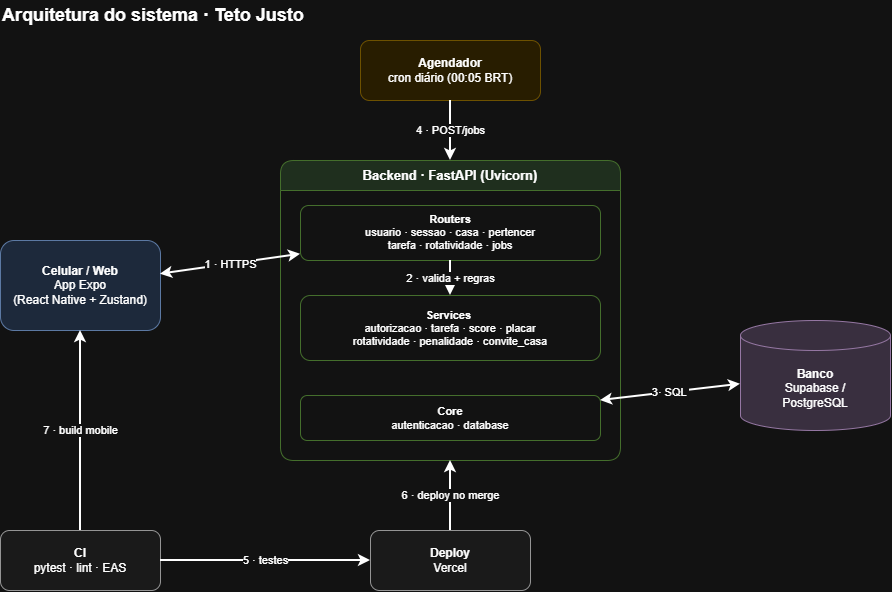

The diagram above was exported from draw.io. Its source (the exported page's mxGraphModel, read from the mxfile embedded in the PNG):
<mxGraphModel dx="1338" dy="855" grid="1" gridSize="10" guides="1" tooltips="1" connect="1" arrows="1" fold="1" page="1" pageScale="1" pageWidth="1100" pageHeight="700" math="0" shadow="0">
  <root>
    <mxCell id="0" />
    <mxCell id="1" parent="0" />
    <mxCell id="titulo" parent="1" style="text;html=1;fontSize=18;fontStyle=1;align=left;verticalAlign=middle;" value="Arquitetura do sistema · Teto Justo" vertex="1">
      <mxGeometry height="30" width="420" x="40" y="10" as="geometry" />
    </mxCell>
    <mxCell id="cliente" parent="1" style="rounded=1;whiteSpace=wrap;html=1;fillColor=#dae8fc;strokeColor=#6c8ebf;fontSize=12;" value="&lt;b&gt;Celular / Web&lt;/b&gt;&lt;br&gt;App Expo&lt;br&gt;(React Native + Zustand)" vertex="1">
      <mxGeometry height="90" width="160" x="40" y="250" as="geometry" />
    </mxCell>
    <mxCell id="agendador" parent="1" style="rounded=1;whiteSpace=wrap;html=1;fillColor=#fff2cc;strokeColor=#d6b656;fontSize=12;" value="&lt;b&gt;Agendador&lt;/b&gt;&lt;br&gt;cron diário (00:05 BRT)" vertex="1">
      <mxGeometry height="60" width="180" x="400" y="50" as="geometry" />
    </mxCell>
    <mxCell id="backend" parent="1" style="swimlane;whiteSpace=wrap;html=1;rounded=1;fillColor=#d5e8d4;strokeColor=#82b366;fontStyle=1;fontSize=13;startSize=30;" value="Backend · FastAPI (Uvicorn)" vertex="1">
      <mxGeometry height="300" width="340" x="320" y="170" as="geometry" />
    </mxCell>
    <mxCell id="routers" parent="backend" style="rounded=1;whiteSpace=wrap;html=1;fillColor=#ffffff;strokeColor=#82b366;fontSize=11;" value="&lt;b&gt;Routers&lt;/b&gt;&lt;br&gt;usuario · sessao · casa · pertencer&lt;br&gt;tarefa · rotatividade · jobs" vertex="1">
      <mxGeometry height="55" width="300" x="20" y="45" as="geometry" />
    </mxCell>
    <mxCell id="services" parent="backend" style="rounded=1;whiteSpace=wrap;html=1;fillColor=#ffffff;strokeColor=#82b366;fontSize=11;" value="&lt;b&gt;Services&amp;nbsp;&lt;/b&gt;&lt;br&gt;autorizacao · tarefa · score · placar&lt;br&gt;rotatividade · penalidade · convite_casa" vertex="1">
      <mxGeometry height="65" width="300" x="20" y="135" as="geometry" />
    </mxCell>
    <mxCell id="core" parent="backend" style="rounded=1;whiteSpace=wrap;html=1;fillColor=#ffffff;strokeColor=#82b366;fontSize=11;" value="&lt;b&gt;Core&lt;/b&gt;&lt;br&gt;autenticacao · database" vertex="1">
      <mxGeometry height="45" width="300" x="20" y="235" as="geometry" />
    </mxCell>
    <mxCell id="banco" parent="1" style="shape=cylinder3;whiteSpace=wrap;html=1;boundedLbl=1;backgroundOutline=1;size=15;fillColor=#e1d5e7;strokeColor=#9673a6;fontSize=12;" value="&lt;b&gt;Banco&lt;/b&gt;&lt;br&gt;Supabase /&lt;br&gt;PostgreSQL" vertex="1">
      <mxGeometry height="110" width="150" x="780" y="330" as="geometry" />
    </mxCell>
    <mxCell id="ci" parent="1" style="rounded=1;whiteSpace=wrap;html=1;fillColor=#f5f5f5;strokeColor=#666666;fontSize=12;" value="&lt;b&gt;CI&lt;/b&gt;&lt;br&gt;pytest · lint · EAS" vertex="1">
      <mxGeometry height="60" width="160" x="40" y="540" as="geometry" />
    </mxCell>
    <mxCell id="deploy" parent="1" style="rounded=1;whiteSpace=wrap;html=1;fillColor=#f5f5f5;strokeColor=#666666;fontSize=12;" value="&lt;b&gt;Deploy&lt;/b&gt;&lt;br&gt;Vercel" vertex="1">
      <mxGeometry height="60" width="160" x="410" y="540" as="geometry" />
    </mxCell>
    <mxCell id="e1" edge="1" parent="1" source="cliente" style="endArrow=classic;startArrow=classic;html=1;rounded=0;strokeWidth=2;labelBackgroundColor=#ffffff;" target="routers" value="1 · HTTPS">
      <mxGeometry relative="1" as="geometry" />
    </mxCell>
    <mxCell id="e2" edge="1" parent="1" source="routers" style="endArrow=classic;html=1;rounded=0;strokeWidth=2;labelBackgroundColor=#ffffff;" target="services" value="2 · valida + regras">
      <mxGeometry relative="1" as="geometry" />
    </mxCell>
    <mxCell id="e4" edge="1" parent="1" source="core" style="endArrow=classic;startArrow=classic;html=1;rounded=0;strokeWidth=2;labelBackgroundColor=#ffffff;" target="banco" value="3&lt;span style=&quot;background-color: light-dark(rgb(255, 255, 255), rgb(18, 18, 18)); color: light-dark(rgb(0, 0, 0), rgb(255, 255, 255));&quot;&gt;· SQL&amp;nbsp;&lt;/span&gt;">
      <mxGeometry relative="1" as="geometry" />
    </mxCell>
    <mxCell id="e5" edge="1" parent="1" source="agendador" style="endArrow=classic;html=1;rounded=0;strokeWidth=2;labelBackgroundColor=#ffffff;" target="backend" value="4 · POST/jobs">
      <mxGeometry relative="1" as="geometry" />
    </mxCell>
    <mxCell id="e6" edge="1" parent="1" source="ci" style="endArrow=classic;html=1;rounded=0;strokeWidth=2;labelBackgroundColor=#ffffff;" target="deploy" value="5&amp;nbsp;&lt;span style=&quot;background-color: light-dark(rgb(255, 255, 255), rgb(18, 18, 18)); color: light-dark(rgb(0, 0, 0), rgb(255, 255, 255));&quot;&gt;· testes&lt;/span&gt;">
      <mxGeometry relative="1" as="geometry" />
    </mxCell>
    <mxCell id="e7" edge="1" parent="1" source="deploy" style="endArrow=classic;html=1;rounded=0;strokeWidth=2;labelBackgroundColor=#ffffff;" target="backend" value="6 · deploy no merge">
      <mxGeometry relative="1" as="geometry" />
    </mxCell>
    <mxCell id="e8" edge="1" parent="1" source="ci" style="endArrow=classic;html=1;rounded=0;strokeWidth=2;labelBackgroundColor=#ffffff;" target="cliente" value="7 · build mobile">
      <mxGeometry relative="1" as="geometry" />
    </mxCell>
  </root>
</mxGraphModel>